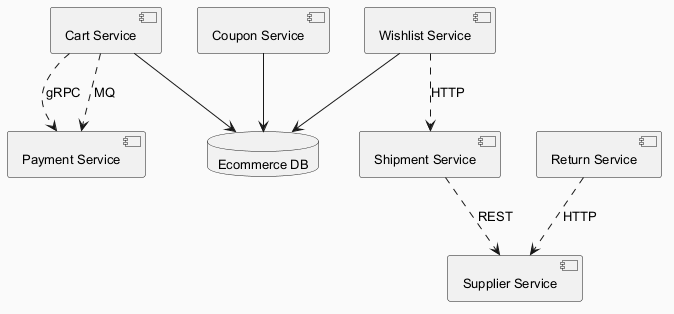

The diagram above was rendered by PlantUML. Its source (embedded in the PNG):
@startuml
skinparam backgroundColor #FAFAFA
skinparam classBackgroundColor #FFF3E0
skinparam classBorderColor #E65100
skinparam defaultFontSize 13
component "Cart Service" as C_CartService
component "Supplier Service" as C_SupplierService
component "Shipment Service" as C_ShipmentService
component "Return Service" as C_ReturnService
component "Payment Service" as C_PaymentService
component "Wishlist Service" as C_WishlistService
component "Coupon Service" as C_CouponService
database "Ecommerce DB" as DB_ecommerce
C_CartService --> DB_ecommerce
C_WishlistService --> DB_ecommerce
C_CouponService --> DB_ecommerce
C_ReturnService ..> C_SupplierService : HTTP
C_CartService ..> C_PaymentService : gRPC
C_CartService ..> C_PaymentService : MQ
C_ShipmentService ..> C_SupplierService : REST
C_WishlistService ..> C_ShipmentService : HTTP
@enduml